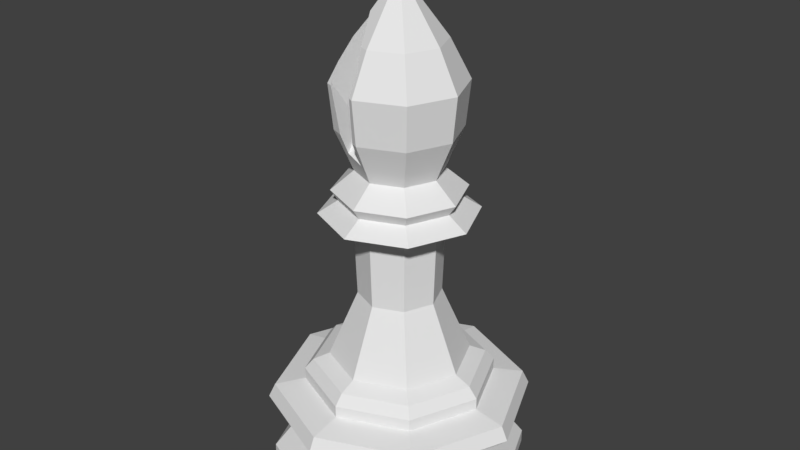# Source: LowPolyBishop.blend  (saved by Blender 2.79.7; exported with 4.5.12 LTS)
import bpy
from mathutils import Matrix  # noqa: F401  (used for matrix-valued properties, if any)

bpy.ops.wm.read_factory_settings(use_empty=True)
scene = bpy.context.scene
scene.name = 'Scene'

# ---- collections
col_collection_1 = bpy.data.collections.new('Collection 1'); scene.collection.children.link(col_collection_1)

# ---- world
world_world = bpy.data.worlds.new('World'); scene.world = world_world
world_world.color = (0.05088, 0.05088, 0.05088)
world_world.use_sun_shadow = False
world_world.sun_shadow_jitter_overblur = 0.0

# ---- meshes
me_cylinder_001 = bpy.data.meshes.new('Cylinder.001')
me_cylinder_001.from_pydata([(-0.3316, 0.4875, 4.239), (-0.422, -0.15, 3.826), (-0.1795, 0.4906, 4.25), (0.01992, -0.141, 3.859), (-0.2645, 0.4889, 4.244), (-0.2272, -0.146, 3.84), (0.0, 1.5, 0.0), (7.951e-08, 0.8167, 1.311), (1.061, 1.061, 0.0), (0.5775, 0.5775, 1.311), (1.5, 1.132e-07, 0.0), (0.8167, 2.903e-07, 1.311), (1.061, -1.061, 0.0), (0.5775, -0.5775, 1.311), (-4.888e-07, -1.5, 0.0), (-1.866e-07, -0.8167, 1.311), (-1.061, -1.061, 0.0), (-0.5775, -0.5775, 1.311), (-1.5, 1.448e-06, 0.0), (-0.8167, 1.017e-06, 1.311), (-1.061, 1.061, 0.0), (-0.5775, 0.5775, 1.311), (4.607e-08, 1.109, 1.005), (0.7845, 0.7845, 1.005), (1.109, 2.137e-07, 1.005), (0.7845, -0.7845, 1.005), (-3.154e-07, -1.109, 1.005), (-0.7845, -0.7845, 1.005), (-1.109, 1.201e-06, 1.005), (-0.7845, 0.7845, 1.005), (4.412e-09, 1.466, 0.944), (-4.859e-09, 1.542, 0.7968), (1.036, 1.036, 0.944), (1.09, 1.09, 0.7968), (1.466, 1.332e-07, 0.944), (1.542, 1.127e-07, 0.7968), (1.036, -1.036, 0.944), (1.09, -1.09, 0.7968), (-4.731e-07, -1.466, 0.944), (-5.075e-07, -1.542, 0.7968), (-1.036, -1.036, 0.944), (-1.09, -1.09, 0.7968), (-1.466, 1.438e-06, 0.944), (-1.542, 1.485e-06, 0.7968), (-1.036, 1.036, 0.944), (-1.09, 1.09, 0.7968), (0.0, 1.5, 0.1412), (1.061, 1.061, 0.1412), (1.5, 1.132e-07, 0.1412), (1.061, -1.061, 0.1412), (-4.888e-07, -1.5, 0.1412), (-1.061, -1.061, 0.1412), (-1.5, 1.448e-06, 0.1412), (-1.061, 1.061, 0.1412), (5.864e-08, 1.006, 1.24), (4.702e-08, 1.11, 1.131), (0.7847, 0.7847, 1.131), (0.7111, 0.7111, 1.24), (1.11, 2.216e-07, 1.131), (1.006, 2.492e-07, 1.24), (0.7847, -0.7847, 1.131), (0.7111, -0.7111, 1.24), (-3.146e-07, -1.11, 1.131), (-2.69e-07, -1.006, 1.24), (-0.7847, -0.7847, 1.131), (-0.7111, -0.7111, 1.24), (-1.11, 1.209e-06, 1.131), (-1.006, 1.144e-06, 1.24), (-0.7847, 0.7847, 1.131), (-0.7111, 0.7111, 1.24), (3.469e-08, 1.18, 0.5248), (0.8343, 0.8343, 0.5248), (1.18, 1.912e-07, 0.5248), (0.8343, -0.8343, 0.5248), (-3.495e-07, -1.18, 0.5248), (-0.8343, -0.8343, 0.5248), (-1.18, 1.242e-06, 0.5248), (-0.8343, 0.8343, 0.5248), (-1.199e-07, -0.6704, 3.095), (0.4741, -0.4741, 3.095), (0.6704, 3.292e-07, 3.095), (0.4741, 0.4741, 3.095), (9.853e-08, 0.6704, 3.095), (-0.4741, 0.4741, 3.095), (-0.6704, 9.26e-07, 3.095), (-0.4741, -0.4741, 3.095), (-0.3607, 0.3607, 2.846), (-0.5102, 8.06e-07, 2.846), (0.3607, 0.3607, 2.846), (8.882e-08, 0.5102, 2.846), (0.5102, 3.519e-07, 2.846), (-0.3607, -0.3607, 2.846), (-7.741e-08, -0.5102, 2.846), (0.3607, -0.3607, 2.846), (-0.6368, 0.6368, 2.961), (0.6368, 0.6368, 2.961), (0.9006, 2.733e-07, 2.961), (-0.6368, -0.6368, 2.961), (0.6368, -0.6368, 2.961), (-0.9006, 1.075e-06, 2.961), (7.77e-08, 0.9006, 2.961), (-2.157e-07, -0.9006, 2.961), (-1.134e-09, 0.7459, 4.313), (-8.72e-08, 5.304e-08, 5.399), (0.3629, 0.3629, 4.728), (0.5274, 0.5274, 4.313), (0.4915, 0.4915, 3.845), (0.391, 0.391, 3.544), (0.5133, 1.276e-07, 4.728), (0.7459, 1.259e-07, 4.313), (0.6951, 1.438e-07, 3.845), (0.5529, 1.463e-07, 3.544), (-3.712e-09, 1.365e-07, 3.134), (0.3629, -0.3629, 4.728), (0.5274, -0.5274, 4.313), (0.4915, -0.4915, 3.845), (0.391, -0.391, 3.544), (1.936e-08, -0.5133, 4.728), (8.144e-09, -0.7459, 4.313), (2.802e-08, -0.6951, 3.845), (6.015e-09, -0.5529, 3.544), (-0.5274, -0.5274, 4.313), (-0.4915, -0.4915, 3.845), (-0.391, -0.391, 3.544), (-0.5133, 9.453e-08, 4.728), (-0.7459, 1.481e-07, 4.313), (-0.6951, 9.898e-08, 3.845), (-0.5529, 1.463e-07, 3.544), (-0.5274, 0.5274, 4.313), (-0.4915, 0.4915, 3.845), (-0.391, 0.391, 3.544), (-3.031e-08, 0.5133, 4.728), (-3.925e-08, 0.6951, 3.845), (-1.729e-08, 0.5529, 3.544), (-2.944e-08, -0.4925, 3.411), (0.3483, -0.3483, 3.411), (0.4925, 3.664e-07, 3.411), (0.3483, 0.3483, 3.411), (1.31e-07, 0.4925, 3.411), (-0.3483, 0.3483, 3.411), (-0.4925, 8.048e-07, 3.411), (-0.3483, -0.3483, 3.411), (0.7541, 3.108e-07, 3.209), (0.5332, 0.5332, 3.209), (-1.306e-07, -0.7541, 3.209), (0.5332, -0.5332, 3.209), (-0.5332, -0.5332, 3.209), (-0.5332, 0.5332, 3.209), (-0.7541, 9.82e-07, 3.209), (1.151e-07, 0.7541, 3.209), (2.344e-08, 0.1146, 5.537), (2.344e-08, 0.1621, 5.393), (2.817e-08, 0.02939, 5.327), (0.08105, 0.08105, 5.537), (0.1146, 0.1146, 5.393), (0.02078, 0.02078, 5.327), (0.1146, 7.606e-08, 5.537), (0.1621, 8.089e-08, 5.393), (0.02939, 7.768e-08, 5.327), (0.08105, -0.08105, 5.537), (0.1146, -0.1146, 5.393), (0.02078, -0.02078, 5.327), (2.863e-08, -0.1146, 5.537), (2.38e-08, -0.1621, 5.393), (2.95e-08, -0.02939, 5.327), (1.342e-08, 6.568e-08, 5.58), (-0.08105, -0.08105, 5.537), (-0.1146, -0.1146, 5.393), (-0.02078, -0.02078, 5.327), (-0.1146, 7.606e-08, 5.537), (-0.1621, 8.089e-08, 5.393), (-0.02939, 7.768e-08, 5.327), (-0.08105, 0.08105, 5.537), (-0.1146, 0.1146, 5.393), (-0.02078, 0.02078, 5.327), (-0.4787, 7.833e-07, 2.035), (-6.516e-08, -0.4787, 2.035), (9.081e-08, 0.4787, 2.035), (0.3385, 0.3385, 2.035), (0.4787, 3.572e-07, 2.035), (0.3385, -0.3385, 2.035), (-0.3385, 0.3385, 2.035), (-0.3385, -0.3385, 2.035), (-0.4599, -0.5411, 4.338), (-0.4431, -0.4431, 4.526), (-0.4501, -0.5594, 4.313), (-0.3424, -0.5533, 3.845), (-0.311, -0.4653, 3.631), (-0.06601, -0.5487, 3.593), (-0.1975, -0.5039, 3.614), (-0.2288, 8.462e-08, 5.08), (-0.2103, 0.2103, 4.996), (-0.2364, -0.09786, 5.021), (-0.2103, -0.2103, 4.995), (-0.3796, -0.009044, 4.889), (-0.4129, -0.2422, 4.728), (-0.1058, -0.4695, 4.728), (-0.02737, -0.63, 4.499), (-0.05436, -0.7233, 4.313), (-0.07158, -0.6655, 3.845), (-0.3812, 8.993e-08, 4.892), (-0.3896, 0.2986, 4.728), (-0.3568, 0.5981, 4.313), (-0.3894, 0.3894, 4.662), (-0.356, 0.5979, 4.308), (-0.2764, 0.6226, 4.328), (-0.3418, 0.6043, 4.313), (-0.1669, 0.6532, 4.355), (-0.1889, 0.435, 4.728)], [], [(4, 2, 207, 205), (2, 192, 190, 191, 208, 207), (0, 4, 205, 206, 204), (1, 5, 4, 0), (3, 197, 196, 193, 192, 2), (5, 3, 2, 4), (15, 13, 61, 63), (62, 60, 25, 26), (26, 25, 36, 38), (36, 37, 39, 38), (34, 35, 37, 36), (74, 39, 37, 73), (75, 41, 39, 74), (72, 48, 49, 73), (73, 49, 50, 74), (50, 49, 12, 14), (13, 11, 59, 61), (60, 58, 24, 25), (25, 24, 34, 36), (49, 48, 10, 12), (11, 9, 57, 59), (58, 56, 23, 24), (24, 23, 32, 34), (48, 47, 8, 10), (9, 7, 54, 57), (56, 55, 22, 23), (23, 22, 30, 32), (47, 46, 6, 8), (7, 21, 69, 54), (55, 68, 29, 22), (22, 29, 44, 30), (46, 53, 20, 6), (21, 19, 67, 69), (60, 61, 59, 58), (58, 59, 57, 56), (55, 54, 69, 68), (56, 57, 54, 55), (68, 66, 28, 29), (29, 28, 42, 44), (40, 41, 43, 42), (38, 39, 41, 40), (72, 35, 33, 71), (73, 37, 35, 72), (74, 50, 51, 75), (75, 51, 52, 76), (53, 52, 18, 20), (19, 17, 65, 67), (68, 69, 67, 66), (66, 67, 65, 64), (62, 63, 61, 60), (64, 65, 63, 62), (66, 64, 27, 28), (28, 27, 40, 42), (44, 45, 31, 30), (42, 43, 45, 44), (70, 31, 45, 77), (71, 33, 31, 70), (76, 52, 53, 77), (77, 53, 46, 70), (52, 51, 16, 18), (17, 15, 63, 65), (64, 62, 26, 27), (27, 26, 38, 40), (32, 33, 35, 34), (30, 31, 33, 32), (76, 43, 41, 75), (77, 45, 43, 76), (70, 46, 47, 71), (71, 47, 48, 72), (51, 50, 14, 16), (12, 10, 8, 6, 20, 18, 16, 14), (99, 94, 83, 84), (143, 142, 136, 137), (100, 95, 81, 82), (95, 96, 80, 81), (101, 97, 85, 78), (94, 100, 82, 83), (96, 98, 79, 80), (98, 101, 78, 79), (97, 99, 84, 85), (180, 93, 90, 179), (179, 90, 88, 178), (178, 88, 89, 177), (177, 89, 86, 181), (176, 92, 93, 180), (182, 91, 92, 176), (175, 87, 91, 182), (181, 86, 87, 175), (91, 87, 99, 97), (93, 92, 101, 98), (90, 93, 98, 96), (86, 89, 100, 94), (92, 91, 97, 101), (88, 90, 96, 95), (89, 88, 95, 100), (87, 86, 94, 99), (133, 132, 106, 107), (102, 131, 104, 105), (132, 102, 105, 106), (107, 106, 110, 111), (105, 104, 108, 109), (106, 105, 109, 110), (110, 109, 114, 115), (111, 110, 115, 116), (109, 108, 113, 114), (115, 114, 118, 119), (116, 115, 119, 120), (114, 113, 117, 118), (120, 119, 199, 188, 189, 187, 186, 122, 123), (118, 117, 196, 197, 198), (119, 118, 198, 199), (121, 184, 195, 124, 125), (122, 121, 125, 126), (123, 122, 126, 127), (126, 125, 128, 129), (127, 126, 129, 130), (125, 124, 201, 203, 128), (130, 129, 132, 133), (128, 203, 202), (129, 128, 202, 204, 206, 102, 132), (107, 137, 138, 133), (145, 144, 134, 135), (144, 146, 141, 134), (148, 147, 139, 140), (149, 143, 137, 138), (142, 145, 135, 136), (146, 148, 140, 141), (147, 149, 138, 139), (83, 82, 149, 147), (85, 84, 148, 146), (80, 79, 145, 142), (82, 81, 143, 149), (84, 83, 147, 148), (78, 85, 146, 144), (79, 78, 144, 145), (81, 80, 142, 143), (133, 138, 139, 130), (130, 139, 140, 127), (127, 140, 141, 123), (123, 141, 134, 120), (120, 134, 135, 116), (116, 135, 136, 111), (111, 136, 137, 107), (151, 150, 153, 154), (152, 151, 154, 155), (150, 165, 153), (154, 153, 156, 157), (155, 154, 157, 158), (153, 165, 156), (157, 156, 159, 160), (158, 157, 160, 161), (156, 165, 159), (160, 159, 162, 163), (161, 160, 163, 164), (159, 165, 162), (163, 162, 166, 167), (164, 163, 167, 168), (162, 165, 166), (166, 165, 169), (167, 166, 169, 170), (168, 167, 170, 171), (171, 170, 173, 174), (169, 165, 172), (170, 169, 172, 173), (174, 173, 151, 152), (172, 165, 150), (173, 172, 150, 151), (108, 158, 161, 113), (113, 161, 164, 117), (117, 164, 168, 193, 196), (124, 200, 201), (131, 152, 155, 104), (104, 155, 158, 108), (21, 181, 175, 19), (19, 175, 182, 17), (17, 182, 176, 15), (15, 176, 180, 13), (7, 177, 181, 21), (9, 178, 177, 7), (11, 179, 178, 9), (13, 180, 179, 11), (187, 1, 183, 185, 186), (195, 194, 200, 124), (190, 192, 193, 168, 171), (189, 5, 1, 187), (185, 183, 184, 121), (191, 190, 171, 174), (206, 205, 207, 208, 131, 102), (194, 0, 204, 202, 203, 201, 200), (188, 3, 5, 189), (183, 1, 0, 194, 195, 184), (197, 3, 188, 199, 198), (208, 191, 174, 152, 131), (186, 185, 121, 122)])
me_cylinder_001.use_remesh_preserve_volume = False
me_cylinder_001.use_remesh_preserve_attributes = False
me_cylinder_001.use_mirror_vertex_groups = False
me_cylinder_001.update()

# ---- objects
ob_lp_bishop = bpy.data.objects.new('LP Bishop', me_cylinder_001)

# ---- transforms, parenting, visibility, modifiers, constraints
ob_lp_bishop.location = (0.0, 0.0, 0.0)
ob_lp_bishop.scale = (1.297, 1.297, 1.418)
ob_lp_bishop.lineart.crease_threshold = 0.0

# ---- collection membership
col_collection_1.objects.link(ob_lp_bishop)

# ---- scene / render settings (as saved in the file)
scene.frame_start = 1; scene.frame_end = 250; scene.frame_set(1)
scene.render.engine = 'BLENDER_EEVEE_NEXT'
scene.render.resolution_percentage = 50
scene.render.dither_intensity = 0.0
scene.cycles.use_denoising = False
scene.cycles.samples = 128
scene.cycles.sampling_pattern = 'TABULATED_SOBOL'
scene.cycles.use_adaptive_sampling = False
scene.cycles.use_light_tree = False
scene.view_settings.view_transform = 'Standard'
bpy.context.view_layer.update()

# ---- added for rendering (the .blend has no active camera and no usable light): camera, sun
cam_auto = bpy.data.cameras.new('AutoCamera')
cam_auto.lens = 50.0
cam_auto.sensor_width = 36.0
cam_auto.clip_end = 1000.0
ob_auto_camera = bpy.data.objects.new('AutoCamera', cam_auto)
scene.collection.objects.link(ob_auto_camera)
ob_auto_camera.location = (8.99927, -10.7991, 11.1556)
ob_auto_camera.rotation_euler = (1.09748, -7.21219e-08, 0.694738)
scene.camera = ob_auto_camera
light_auto_sun = bpy.data.lights.new('AutoSun', 'SUN')
light_auto_sun.energy = 3.0
light_auto_sun.angle = 0.0523599
ob_auto_sun = bpy.data.objects.new('AutoSun', light_auto_sun)
scene.collection.objects.link(ob_auto_sun)
ob_auto_sun.rotation_euler = (0.872665, 0.174533, 0.523599)
bpy.context.view_layer.update()
